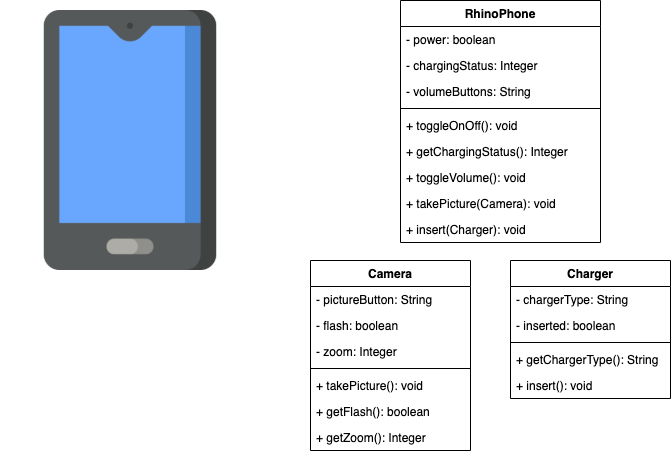

The diagram above was exported from draw.io. Its source (the exported page's mxGraphModel, read from the mxfile embedded in the PNG):
<mxGraphModel dx="1977" dy="1245" grid="1" gridSize="10" guides="1" tooltips="1" connect="1" arrows="1" fold="1" page="1" pageScale="1" pageWidth="850" pageHeight="1100" math="0" shadow="0">
  <root>
    <mxCell id="0" />
    <mxCell id="1" parent="0" />
    <mxCell id="ltyvGkAGkfsab89LKE5V-41" value="" style="shape=image;verticalLabelPosition=bottom;labelBackgroundColor=#ffffff;verticalAlign=top;aspect=fixed;imageAspect=0;image=data:image/png,(base64 omitted: 8844 chars);" vertex="1" parent="1">
      <mxGeometry x="130" y="30" width="260" height="260" as="geometry" />
    </mxCell>
    <mxCell id="ltyvGkAGkfsab89LKE5V-60" value="Charger" style="swimlane;fontStyle=1;align=center;verticalAlign=top;childLayout=stackLayout;horizontal=1;startSize=26;horizontalStack=0;resizeParent=1;resizeParentMax=0;resizeLast=0;collapsible=1;marginBottom=0;" vertex="1" parent="1">
      <mxGeometry x="640" y="280" width="160" height="138" as="geometry" />
    </mxCell>
    <mxCell id="ltyvGkAGkfsab89LKE5V-61" value="- chargerType: String" style="text;strokeColor=none;fillColor=none;align=left;verticalAlign=top;spacingLeft=4;spacingRight=4;overflow=hidden;rotatable=0;points=[[0,0.5],[1,0.5]];portConstraint=eastwest;" vertex="1" parent="ltyvGkAGkfsab89LKE5V-60">
      <mxGeometry y="26" width="160" height="26" as="geometry" />
    </mxCell>
    <mxCell id="ltyvGkAGkfsab89LKE5V-64" value="- inserted: boolean" style="text;strokeColor=none;fillColor=none;align=left;verticalAlign=top;spacingLeft=4;spacingRight=4;overflow=hidden;rotatable=0;points=[[0,0.5],[1,0.5]];portConstraint=eastwest;" vertex="1" parent="ltyvGkAGkfsab89LKE5V-60">
      <mxGeometry y="52" width="160" height="26" as="geometry" />
    </mxCell>
    <mxCell id="ltyvGkAGkfsab89LKE5V-62" value="" style="line;strokeWidth=1;fillColor=none;align=left;verticalAlign=middle;spacingTop=-1;spacingLeft=3;spacingRight=3;rotatable=0;labelPosition=right;points=[];portConstraint=eastwest;" vertex="1" parent="ltyvGkAGkfsab89LKE5V-60">
      <mxGeometry y="78" width="160" height="8" as="geometry" />
    </mxCell>
    <mxCell id="ltyvGkAGkfsab89LKE5V-63" value="+ getChargerType(): String" style="text;strokeColor=none;fillColor=none;align=left;verticalAlign=top;spacingLeft=4;spacingRight=4;overflow=hidden;rotatable=0;points=[[0,0.5],[1,0.5]];portConstraint=eastwest;" vertex="1" parent="ltyvGkAGkfsab89LKE5V-60">
      <mxGeometry y="86" width="160" height="26" as="geometry" />
    </mxCell>
    <mxCell id="ltyvGkAGkfsab89LKE5V-65" value="+ insert(): void" style="text;strokeColor=none;fillColor=none;align=left;verticalAlign=top;spacingLeft=4;spacingRight=4;overflow=hidden;rotatable=0;points=[[0,0.5],[1,0.5]];portConstraint=eastwest;" vertex="1" parent="ltyvGkAGkfsab89LKE5V-60">
      <mxGeometry y="112" width="160" height="26" as="geometry" />
    </mxCell>
    <mxCell id="ltyvGkAGkfsab89LKE5V-50" value="Camera" style="swimlane;fontStyle=1;align=center;verticalAlign=top;childLayout=stackLayout;horizontal=1;startSize=26;horizontalStack=0;resizeParent=1;resizeParentMax=0;resizeLast=0;collapsible=1;marginBottom=0;" vertex="1" parent="1">
      <mxGeometry x="440" y="280" width="160" height="190" as="geometry" />
    </mxCell>
    <mxCell id="ltyvGkAGkfsab89LKE5V-51" value="- pictureButton: String" style="text;strokeColor=none;fillColor=none;align=left;verticalAlign=top;spacingLeft=4;spacingRight=4;overflow=hidden;rotatable=0;points=[[0,0.5],[1,0.5]];portConstraint=eastwest;" vertex="1" parent="ltyvGkAGkfsab89LKE5V-50">
      <mxGeometry y="26" width="160" height="26" as="geometry" />
    </mxCell>
    <mxCell id="ltyvGkAGkfsab89LKE5V-54" value="- flash: boolean" style="text;strokeColor=none;fillColor=none;align=left;verticalAlign=top;spacingLeft=4;spacingRight=4;overflow=hidden;rotatable=0;points=[[0,0.5],[1,0.5]];portConstraint=eastwest;" vertex="1" parent="ltyvGkAGkfsab89LKE5V-50">
      <mxGeometry y="52" width="160" height="26" as="geometry" />
    </mxCell>
    <mxCell id="ltyvGkAGkfsab89LKE5V-55" value="- zoom: Integer" style="text;strokeColor=none;fillColor=none;align=left;verticalAlign=top;spacingLeft=4;spacingRight=4;overflow=hidden;rotatable=0;points=[[0,0.5],[1,0.5]];portConstraint=eastwest;" vertex="1" parent="ltyvGkAGkfsab89LKE5V-50">
      <mxGeometry y="78" width="160" height="26" as="geometry" />
    </mxCell>
    <mxCell id="ltyvGkAGkfsab89LKE5V-52" value="" style="line;strokeWidth=1;fillColor=none;align=left;verticalAlign=middle;spacingTop=-1;spacingLeft=3;spacingRight=3;rotatable=0;labelPosition=right;points=[];portConstraint=eastwest;" vertex="1" parent="ltyvGkAGkfsab89LKE5V-50">
      <mxGeometry y="104" width="160" height="8" as="geometry" />
    </mxCell>
    <mxCell id="ltyvGkAGkfsab89LKE5V-53" value="+ takePicture(): void" style="text;strokeColor=none;fillColor=none;align=left;verticalAlign=top;spacingLeft=4;spacingRight=4;overflow=hidden;rotatable=0;points=[[0,0.5],[1,0.5]];portConstraint=eastwest;" vertex="1" parent="ltyvGkAGkfsab89LKE5V-50">
      <mxGeometry y="112" width="160" height="26" as="geometry" />
    </mxCell>
    <mxCell id="ltyvGkAGkfsab89LKE5V-57" value="+ getFlash(): boolean" style="text;strokeColor=none;fillColor=none;align=left;verticalAlign=top;spacingLeft=4;spacingRight=4;overflow=hidden;rotatable=0;points=[[0,0.5],[1,0.5]];portConstraint=eastwest;" vertex="1" parent="ltyvGkAGkfsab89LKE5V-50">
      <mxGeometry y="138" width="160" height="26" as="geometry" />
    </mxCell>
    <mxCell id="ltyvGkAGkfsab89LKE5V-58" value="+ getZoom(): Integer" style="text;strokeColor=none;fillColor=none;align=left;verticalAlign=top;spacingLeft=4;spacingRight=4;overflow=hidden;rotatable=0;points=[[0,0.5],[1,0.5]];portConstraint=eastwest;" vertex="1" parent="ltyvGkAGkfsab89LKE5V-50">
      <mxGeometry y="164" width="160" height="26" as="geometry" />
    </mxCell>
    <mxCell id="ltyvGkAGkfsab89LKE5V-42" value="RhinoPhone" style="swimlane;fontStyle=1;align=center;verticalAlign=top;childLayout=stackLayout;horizontal=1;startSize=26;horizontalStack=0;resizeParent=1;resizeParentMax=0;resizeLast=0;collapsible=1;marginBottom=0;" vertex="1" parent="1">
      <mxGeometry x="530" y="20" width="200" height="242" as="geometry" />
    </mxCell>
    <mxCell id="ltyvGkAGkfsab89LKE5V-43" value="- power: boolean" style="text;strokeColor=none;fillColor=none;align=left;verticalAlign=top;spacingLeft=4;spacingRight=4;overflow=hidden;rotatable=0;points=[[0,0.5],[1,0.5]];portConstraint=eastwest;" vertex="1" parent="ltyvGkAGkfsab89LKE5V-42">
      <mxGeometry y="26" width="200" height="26" as="geometry" />
    </mxCell>
    <mxCell id="ltyvGkAGkfsab89LKE5V-46" value="- chargingStatus: Integer" style="text;strokeColor=none;fillColor=none;align=left;verticalAlign=top;spacingLeft=4;spacingRight=4;overflow=hidden;rotatable=0;points=[[0,0.5],[1,0.5]];portConstraint=eastwest;" vertex="1" parent="ltyvGkAGkfsab89LKE5V-42">
      <mxGeometry y="52" width="200" height="26" as="geometry" />
    </mxCell>
    <mxCell id="ltyvGkAGkfsab89LKE5V-47" value="- volumeButtons: String" style="text;strokeColor=none;fillColor=none;align=left;verticalAlign=top;spacingLeft=4;spacingRight=4;overflow=hidden;rotatable=0;points=[[0,0.5],[1,0.5]];portConstraint=eastwest;" vertex="1" parent="ltyvGkAGkfsab89LKE5V-42">
      <mxGeometry y="78" width="200" height="26" as="geometry" />
    </mxCell>
    <mxCell id="ltyvGkAGkfsab89LKE5V-44" value="" style="line;strokeWidth=1;fillColor=none;align=left;verticalAlign=middle;spacingTop=-1;spacingLeft=3;spacingRight=3;rotatable=0;labelPosition=right;points=[];portConstraint=eastwest;" vertex="1" parent="ltyvGkAGkfsab89LKE5V-42">
      <mxGeometry y="104" width="200" height="8" as="geometry" />
    </mxCell>
    <mxCell id="ltyvGkAGkfsab89LKE5V-45" value="+ toggleOnOff(): void" style="text;strokeColor=none;fillColor=none;align=left;verticalAlign=top;spacingLeft=4;spacingRight=4;overflow=hidden;rotatable=0;points=[[0,0.5],[1,0.5]];portConstraint=eastwest;" vertex="1" parent="ltyvGkAGkfsab89LKE5V-42">
      <mxGeometry y="112" width="200" height="26" as="geometry" />
    </mxCell>
    <mxCell id="ltyvGkAGkfsab89LKE5V-48" value="+ getChargingStatus(): Integer" style="text;strokeColor=none;fillColor=none;align=left;verticalAlign=top;spacingLeft=4;spacingRight=4;overflow=hidden;rotatable=0;points=[[0,0.5],[1,0.5]];portConstraint=eastwest;" vertex="1" parent="ltyvGkAGkfsab89LKE5V-42">
      <mxGeometry y="138" width="200" height="26" as="geometry" />
    </mxCell>
    <mxCell id="ltyvGkAGkfsab89LKE5V-49" value="+ toggleVolume(): void" style="text;strokeColor=none;fillColor=none;align=left;verticalAlign=top;spacingLeft=4;spacingRight=4;overflow=hidden;rotatable=0;points=[[0,0.5],[1,0.5]];portConstraint=eastwest;" vertex="1" parent="ltyvGkAGkfsab89LKE5V-42">
      <mxGeometry y="164" width="200" height="26" as="geometry" />
    </mxCell>
    <mxCell id="ltyvGkAGkfsab89LKE5V-56" value="+ takePicture(Camera): void" style="text;strokeColor=none;fillColor=none;align=left;verticalAlign=top;spacingLeft=4;spacingRight=4;overflow=hidden;rotatable=0;points=[[0,0.5],[1,0.5]];portConstraint=eastwest;" vertex="1" parent="ltyvGkAGkfsab89LKE5V-42">
      <mxGeometry y="190" width="200" height="26" as="geometry" />
    </mxCell>
    <mxCell id="ltyvGkAGkfsab89LKE5V-66" value="+ insert(Charger): void" style="text;strokeColor=none;fillColor=none;align=left;verticalAlign=top;spacingLeft=4;spacingRight=4;overflow=hidden;rotatable=0;points=[[0,0.5],[1,0.5]];portConstraint=eastwest;" vertex="1" parent="ltyvGkAGkfsab89LKE5V-42">
      <mxGeometry y="216" width="200" height="26" as="geometry" />
    </mxCell>
  </root>
</mxGraphModel>